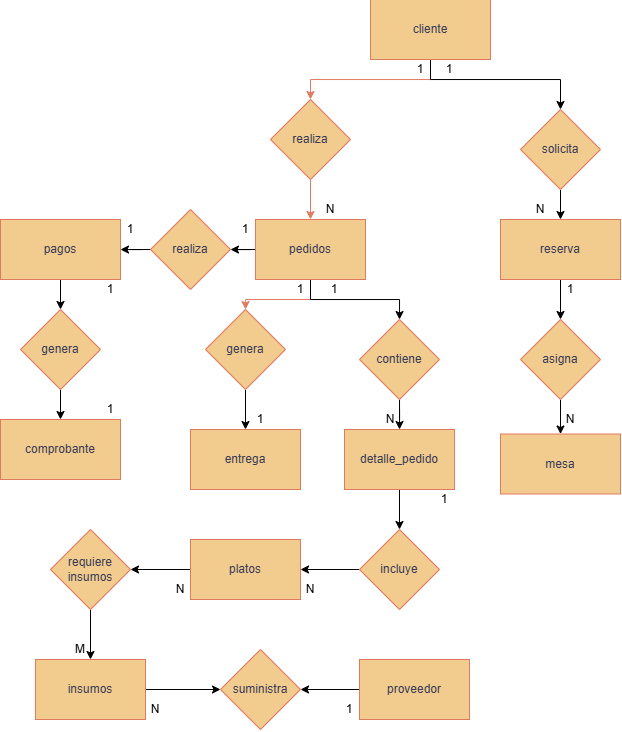

The diagram above was exported from draw.io. Its source (the exported page's mxGraphModel, read from the mxfile embedded in the PNG):
<mxGraphModel dx="578" dy="301" grid="1" gridSize="10" guides="1" tooltips="1" connect="1" arrows="1" fold="1" page="1" pageScale="1" pageWidth="827" pageHeight="1169" math="0" shadow="0">
  <root>
    <mxCell id="0" />
    <mxCell id="1" parent="0" />
    <mxCell id="JhfipxMiGJ6owrltxee3-30" edge="1" parent="1" source="JhfipxMiGJ6owrltxee3-25" style="edgeStyle=orthogonalEdgeStyle;rounded=0;orthogonalLoop=1;jettySize=auto;html=1;strokeColor=#E07A5F;fontColor=#393C56;fillColor=#F2CC8F;exitX=0.5;exitY=1;exitDx=0;exitDy=0;" target="JhfipxMiGJ6owrltxee3-28">
      <mxGeometry relative="1" as="geometry" />
    </mxCell>
    <mxCell id="sTVo2Sdv5aO2lLZftTFv-64" edge="1" parent="1" source="JhfipxMiGJ6owrltxee3-25" style="edgeStyle=orthogonalEdgeStyle;rounded=0;orthogonalLoop=1;jettySize=auto;html=1;" target="sTVo2Sdv5aO2lLZftTFv-63" value="">
      <mxGeometry relative="1" as="geometry">
        <Array as="points">
          <mxPoint x="440" y="100" />
          <mxPoint x="570" y="100" />
        </Array>
      </mxGeometry>
    </mxCell>
    <mxCell id="JhfipxMiGJ6owrltxee3-25" parent="1" style="rounded=0;whiteSpace=wrap;html=1;strokeColor=#E07A5F;fontColor=#393C56;fillColor=#F2CC8F;" value="cliente" vertex="1">
      <mxGeometry height="60" width="120" x="380" y="20" as="geometry" />
    </mxCell>
    <mxCell id="JhfipxMiGJ6owrltxee3-36" edge="1" parent="1" source="JhfipxMiGJ6owrltxee3-26" style="edgeStyle=orthogonalEdgeStyle;rounded=0;orthogonalLoop=1;jettySize=auto;html=1;strokeColor=#E07A5F;fontColor=#393C56;fillColor=#F2CC8F;" target="JhfipxMiGJ6owrltxee3-34" value="">
      <mxGeometry relative="1" as="geometry" />
    </mxCell>
    <mxCell id="sTVo2Sdv5aO2lLZftTFv-4" edge="1" parent="1" source="JhfipxMiGJ6owrltxee3-26" style="edgeStyle=orthogonalEdgeStyle;rounded=0;orthogonalLoop=1;jettySize=auto;html=1;" target="sTVo2Sdv5aO2lLZftTFv-3" value="">
      <mxGeometry relative="1" as="geometry" />
    </mxCell>
    <mxCell id="sTVo2Sdv5aO2lLZftTFv-72" edge="1" parent="1" source="JhfipxMiGJ6owrltxee3-26" style="edgeStyle=orthogonalEdgeStyle;rounded=0;orthogonalLoop=1;jettySize=auto;html=1;" target="sTVo2Sdv5aO2lLZftTFv-16" value="">
      <mxGeometry relative="1" as="geometry" />
    </mxCell>
    <mxCell id="JhfipxMiGJ6owrltxee3-26" parent="1" style="rounded=0;whiteSpace=wrap;html=1;strokeColor=#E07A5F;fontColor=#393C56;fillColor=#F2CC8F;" value="pedidos" vertex="1">
      <mxGeometry height="60" width="110" x="265" y="240" as="geometry" />
    </mxCell>
    <mxCell id="sTVo2Sdv5aO2lLZftTFv-69" edge="1" parent="1" source="JhfipxMiGJ6owrltxee3-27" style="edgeStyle=orthogonalEdgeStyle;rounded=0;orthogonalLoop=1;jettySize=auto;html=1;" target="sTVo2Sdv5aO2lLZftTFv-67" value="">
      <mxGeometry relative="1" as="geometry" />
    </mxCell>
    <mxCell id="JhfipxMiGJ6owrltxee3-27" parent="1" style="rounded=0;whiteSpace=wrap;html=1;strokeColor=#E07A5F;fontColor=#393C56;fillColor=#F2CC8F;" value="reserva" vertex="1">
      <mxGeometry height="60" width="120" x="510" y="240" as="geometry" />
    </mxCell>
    <mxCell id="JhfipxMiGJ6owrltxee3-32" edge="1" parent="1" source="JhfipxMiGJ6owrltxee3-28" style="edgeStyle=orthogonalEdgeStyle;rounded=0;orthogonalLoop=1;jettySize=auto;html=1;strokeColor=#E07A5F;fontColor=#393C56;fillColor=#F2CC8F;" target="JhfipxMiGJ6owrltxee3-26" value="">
      <mxGeometry relative="1" as="geometry" />
    </mxCell>
    <mxCell id="JhfipxMiGJ6owrltxee3-28" parent="1" style="rhombus;whiteSpace=wrap;html=1;strokeColor=#E07A5F;fontColor=#393C56;fillColor=#F2CC8F;" value="realiza" vertex="1">
      <mxGeometry height="80" width="80" x="280" y="120" as="geometry" />
    </mxCell>
    <mxCell id="sTVo2Sdv5aO2lLZftTFv-14" edge="1" parent="1" source="JhfipxMiGJ6owrltxee3-34" style="edgeStyle=orthogonalEdgeStyle;rounded=0;orthogonalLoop=1;jettySize=auto;html=1;entryX=0.5;entryY=0;entryDx=0;entryDy=0;" target="sTVo2Sdv5aO2lLZftTFv-13">
      <mxGeometry relative="1" as="geometry" />
    </mxCell>
    <mxCell id="JhfipxMiGJ6owrltxee3-34" parent="1" style="rhombus;whiteSpace=wrap;html=1;strokeColor=#E07A5F;fontColor=#393C56;fillColor=#F2CC8F;" value="genera" vertex="1">
      <mxGeometry height="80" width="80" x="215" y="330" as="geometry" />
    </mxCell>
    <mxCell id="sTVo2Sdv5aO2lLZftTFv-8" edge="1" parent="1" source="sTVo2Sdv5aO2lLZftTFv-2" style="edgeStyle=orthogonalEdgeStyle;rounded=0;orthogonalLoop=1;jettySize=auto;html=1;" target="sTVo2Sdv5aO2lLZftTFv-7" value="">
      <mxGeometry relative="1" as="geometry" />
    </mxCell>
    <mxCell id="sTVo2Sdv5aO2lLZftTFv-2" parent="1" style="rounded=0;whiteSpace=wrap;html=1;strokeColor=#E07A5F;fontColor=#393C56;fillColor=#F2CC8F;" value="pagos" vertex="1">
      <mxGeometry height="60" width="120" x="10" y="240" as="geometry" />
    </mxCell>
    <mxCell id="sTVo2Sdv5aO2lLZftTFv-5" edge="1" parent="1" source="sTVo2Sdv5aO2lLZftTFv-3" style="edgeStyle=orthogonalEdgeStyle;rounded=0;orthogonalLoop=1;jettySize=auto;html=1;" target="sTVo2Sdv5aO2lLZftTFv-2" value="">
      <mxGeometry relative="1" as="geometry" />
    </mxCell>
    <mxCell id="sTVo2Sdv5aO2lLZftTFv-3" parent="1" style="rhombus;whiteSpace=wrap;html=1;strokeColor=#E07A5F;fontColor=#393C56;fillColor=#F2CC8F;" value="realiza" vertex="1">
      <mxGeometry height="80" width="80" x="160" y="230" as="geometry" />
    </mxCell>
    <mxCell id="sTVo2Sdv5aO2lLZftTFv-10" edge="1" parent="1" source="sTVo2Sdv5aO2lLZftTFv-7" style="edgeStyle=orthogonalEdgeStyle;rounded=0;orthogonalLoop=1;jettySize=auto;html=1;" target="sTVo2Sdv5aO2lLZftTFv-9" value="">
      <mxGeometry relative="1" as="geometry" />
    </mxCell>
    <mxCell id="sTVo2Sdv5aO2lLZftTFv-7" parent="1" style="rhombus;whiteSpace=wrap;html=1;strokeColor=#E07A5F;fontColor=#393C56;fillColor=#F2CC8F;" value="genera" vertex="1">
      <mxGeometry height="80" width="80" x="30" y="330" as="geometry" />
    </mxCell>
    <mxCell id="sTVo2Sdv5aO2lLZftTFv-9" parent="1" style="rounded=0;whiteSpace=wrap;html=1;strokeColor=#E07A5F;fontColor=#393C56;fillColor=#F2CC8F;" value="comprobante" vertex="1">
      <mxGeometry height="60" width="120" x="10" y="440" as="geometry" />
    </mxCell>
    <mxCell id="sTVo2Sdv5aO2lLZftTFv-13" parent="1" style="rounded=0;whiteSpace=wrap;html=1;strokeColor=#E07A5F;fontColor=#393C56;fillColor=#F2CC8F;" value="entrega" vertex="1">
      <mxGeometry height="60" width="110" x="200" y="450" as="geometry" />
    </mxCell>
    <mxCell id="sTVo2Sdv5aO2lLZftTFv-19" edge="1" parent="1" source="sTVo2Sdv5aO2lLZftTFv-16" style="edgeStyle=orthogonalEdgeStyle;rounded=0;orthogonalLoop=1;jettySize=auto;html=1;" target="sTVo2Sdv5aO2lLZftTFv-18" value="">
      <mxGeometry relative="1" as="geometry" />
    </mxCell>
    <mxCell id="sTVo2Sdv5aO2lLZftTFv-16" parent="1" style="rhombus;whiteSpace=wrap;html=1;strokeColor=#E07A5F;fontColor=#393C56;fillColor=#F2CC8F;" value="contiene" vertex="1">
      <mxGeometry height="80" width="80" x="369" y="340" as="geometry" />
    </mxCell>
    <mxCell id="sTVo2Sdv5aO2lLZftTFv-34" edge="1" parent="1" source="sTVo2Sdv5aO2lLZftTFv-18" style="edgeStyle=orthogonalEdgeStyle;rounded=0;orthogonalLoop=1;jettySize=auto;html=1;" target="sTVo2Sdv5aO2lLZftTFv-22" value="">
      <mxGeometry relative="1" as="geometry" />
    </mxCell>
    <mxCell id="sTVo2Sdv5aO2lLZftTFv-18" parent="1" style="rounded=0;whiteSpace=wrap;html=1;strokeColor=#E07A5F;fontColor=#393C56;fillColor=#F2CC8F;" value="detalle_pedido" vertex="1">
      <mxGeometry height="60" width="110" x="354" y="450" as="geometry" />
    </mxCell>
    <mxCell id="sTVo2Sdv5aO2lLZftTFv-36" edge="1" parent="1" source="sTVo2Sdv5aO2lLZftTFv-20" style="edgeStyle=orthogonalEdgeStyle;rounded=0;orthogonalLoop=1;jettySize=auto;html=1;" target="sTVo2Sdv5aO2lLZftTFv-35" value="">
      <mxGeometry relative="1" as="geometry" />
    </mxCell>
    <mxCell id="sTVo2Sdv5aO2lLZftTFv-20" parent="1" style="rounded=0;whiteSpace=wrap;html=1;strokeColor=#E07A5F;fontColor=#393C56;fillColor=#F2CC8F;" value="platos" vertex="1">
      <mxGeometry height="60" width="110" x="200" y="560" as="geometry" />
    </mxCell>
    <mxCell id="sTVo2Sdv5aO2lLZftTFv-33" edge="1" parent="1" source="sTVo2Sdv5aO2lLZftTFv-22" style="edgeStyle=orthogonalEdgeStyle;rounded=0;orthogonalLoop=1;jettySize=auto;html=1;" target="sTVo2Sdv5aO2lLZftTFv-20" value="">
      <mxGeometry relative="1" as="geometry" />
    </mxCell>
    <mxCell id="sTVo2Sdv5aO2lLZftTFv-22" parent="1" style="rhombus;whiteSpace=wrap;html=1;strokeColor=#E07A5F;fontColor=#393C56;fillColor=#F2CC8F;" value="incluye" vertex="1">
      <mxGeometry height="80" width="80" x="369" y="550" as="geometry" />
    </mxCell>
    <mxCell id="sTVo2Sdv5aO2lLZftTFv-38" edge="1" parent="1" source="sTVo2Sdv5aO2lLZftTFv-35" style="edgeStyle=orthogonalEdgeStyle;rounded=0;orthogonalLoop=1;jettySize=auto;html=1;" target="sTVo2Sdv5aO2lLZftTFv-37" value="">
      <mxGeometry relative="1" as="geometry" />
    </mxCell>
    <mxCell id="sTVo2Sdv5aO2lLZftTFv-35" parent="1" style="rhombus;whiteSpace=wrap;html=1;strokeColor=#E07A5F;fontColor=#393C56;fillColor=#F2CC8F;" value="requiere insumos" vertex="1">
      <mxGeometry height="80" width="80" x="60" y="550" as="geometry" />
    </mxCell>
    <mxCell id="sTVo2Sdv5aO2lLZftTFv-73" edge="1" parent="1" source="sTVo2Sdv5aO2lLZftTFv-37" style="edgeStyle=orthogonalEdgeStyle;rounded=0;orthogonalLoop=1;jettySize=auto;html=1;" target="sTVo2Sdv5aO2lLZftTFv-40" value="">
      <mxGeometry relative="1" as="geometry" />
    </mxCell>
    <mxCell id="sTVo2Sdv5aO2lLZftTFv-37" parent="1" style="rounded=0;whiteSpace=wrap;html=1;strokeColor=#E07A5F;fontColor=#393C56;fillColor=#F2CC8F;" value="insumos" vertex="1">
      <mxGeometry height="60" width="110" x="45" y="680" as="geometry" />
    </mxCell>
    <mxCell id="sTVo2Sdv5aO2lLZftTFv-40" parent="1" style="rhombus;whiteSpace=wrap;html=1;strokeColor=#E07A5F;fontColor=#393C56;fillColor=#F2CC8F;" value="suministra" vertex="1">
      <mxGeometry height="80" width="80" x="230" y="670" as="geometry" />
    </mxCell>
    <mxCell id="sTVo2Sdv5aO2lLZftTFv-43" edge="1" parent="1" source="sTVo2Sdv5aO2lLZftTFv-42" style="edgeStyle=orthogonalEdgeStyle;rounded=0;orthogonalLoop=1;jettySize=auto;html=1;" target="sTVo2Sdv5aO2lLZftTFv-40" value="">
      <mxGeometry relative="1" as="geometry" />
    </mxCell>
    <mxCell id="sTVo2Sdv5aO2lLZftTFv-42" parent="1" style="rounded=0;whiteSpace=wrap;html=1;strokeColor=#E07A5F;fontColor=#393C56;fillColor=#F2CC8F;" value="proveedor" vertex="1">
      <mxGeometry height="60" width="110" x="369" y="680" as="geometry" />
    </mxCell>
    <mxCell id="sTVo2Sdv5aO2lLZftTFv-66" edge="1" parent="1" source="sTVo2Sdv5aO2lLZftTFv-63" style="edgeStyle=orthogonalEdgeStyle;rounded=0;orthogonalLoop=1;jettySize=auto;html=1;" target="JhfipxMiGJ6owrltxee3-27" value="">
      <mxGeometry relative="1" as="geometry" />
    </mxCell>
    <mxCell id="sTVo2Sdv5aO2lLZftTFv-63" parent="1" style="rhombus;whiteSpace=wrap;html=1;strokeColor=#E07A5F;fontColor=#393C56;fillColor=#F2CC8F;" value="solicita" vertex="1">
      <mxGeometry height="80" width="80" x="530" y="130" as="geometry" />
    </mxCell>
    <mxCell id="sTVo2Sdv5aO2lLZftTFv-70" edge="1" parent="1" source="sTVo2Sdv5aO2lLZftTFv-67" style="edgeStyle=orthogonalEdgeStyle;rounded=0;orthogonalLoop=1;jettySize=auto;html=1;" target="sTVo2Sdv5aO2lLZftTFv-68" value="">
      <mxGeometry relative="1" as="geometry" />
    </mxCell>
    <mxCell id="sTVo2Sdv5aO2lLZftTFv-67" parent="1" style="rhombus;whiteSpace=wrap;html=1;strokeColor=#E07A5F;fontColor=#393C56;fillColor=#F2CC8F;" value="asigna" vertex="1">
      <mxGeometry height="80" width="80" x="530" y="340" as="geometry" />
    </mxCell>
    <mxCell id="sTVo2Sdv5aO2lLZftTFv-68" parent="1" style="rounded=0;whiteSpace=wrap;html=1;strokeColor=#E07A5F;fontColor=#393C56;fillColor=#F2CC8F;" value="mesa" vertex="1">
      <mxGeometry height="60" width="120" x="510" y="454.5" as="geometry" />
    </mxCell>
    <mxCell id="R-u0-eD3RhlMB5ACFq-5-1" parent="1" style="text;html=1;whiteSpace=wrap;strokeColor=none;fillColor=none;align=center;verticalAlign=middle;rounded=0;" value="1" vertex="1">
      <mxGeometry height="20" width="20" x="420" y="80" as="geometry" />
    </mxCell>
    <mxCell id="R-u0-eD3RhlMB5ACFq-5-2" parent="1" style="text;html=1;whiteSpace=wrap;strokeColor=none;fillColor=none;align=center;verticalAlign=middle;rounded=0;" value="N" vertex="1">
      <mxGeometry height="20" width="20" x="330" y="220" as="geometry" />
    </mxCell>
    <mxCell id="R-u0-eD3RhlMB5ACFq-5-5" parent="1" style="text;html=1;whiteSpace=wrap;strokeColor=none;fillColor=none;align=center;verticalAlign=middle;rounded=0;" value="N" vertex="1">
      <mxGeometry height="20" width="20" x="540" y="220" as="geometry" />
    </mxCell>
    <mxCell id="R-u0-eD3RhlMB5ACFq-5-6" parent="1" style="text;html=1;whiteSpace=wrap;strokeColor=none;fillColor=none;align=center;verticalAlign=middle;rounded=0;" value="1" vertex="1">
      <mxGeometry height="20" width="20" x="449" y="80" as="geometry" />
    </mxCell>
    <mxCell id="R-u0-eD3RhlMB5ACFq-5-7" parent="1" style="text;html=1;whiteSpace=wrap;strokeColor=none;fillColor=none;align=center;verticalAlign=middle;rounded=0;" value="1" vertex="1">
      <mxGeometry height="20" width="20" x="570" y="300" as="geometry" />
    </mxCell>
    <mxCell id="R-u0-eD3RhlMB5ACFq-5-8" parent="1" style="text;html=1;whiteSpace=wrap;strokeColor=none;fillColor=none;align=center;verticalAlign=middle;rounded=0;" value="N" vertex="1">
      <mxGeometry height="20" width="20" x="570" y="430" as="geometry" />
    </mxCell>
    <mxCell id="R-u0-eD3RhlMB5ACFq-5-9" parent="1" style="text;html=1;whiteSpace=wrap;strokeColor=none;fillColor=none;align=center;verticalAlign=middle;rounded=0;" value="1" vertex="1">
      <mxGeometry height="20" width="20" x="300" y="300" as="geometry" />
    </mxCell>
    <mxCell id="R-u0-eD3RhlMB5ACFq-5-10" parent="1" style="text;html=1;whiteSpace=wrap;strokeColor=none;fillColor=none;align=center;verticalAlign=middle;rounded=0;" value="1" vertex="1">
      <mxGeometry height="20" width="20" x="260" y="430" as="geometry" />
    </mxCell>
    <mxCell id="R-u0-eD3RhlMB5ACFq-5-11" parent="1" style="text;html=1;whiteSpace=wrap;strokeColor=none;fillColor=none;align=center;verticalAlign=middle;rounded=0;" value="N" vertex="1">
      <mxGeometry height="20" width="20" x="390" y="430" as="geometry" />
    </mxCell>
    <mxCell id="R-u0-eD3RhlMB5ACFq-5-12" parent="1" style="text;html=1;whiteSpace=wrap;strokeColor=none;fillColor=none;align=center;verticalAlign=middle;rounded=0;" value="1" vertex="1">
      <mxGeometry height="20" width="20" x="444" y="510" as="geometry" />
    </mxCell>
    <mxCell id="R-u0-eD3RhlMB5ACFq-5-13" parent="1" style="text;html=1;whiteSpace=wrap;strokeColor=none;fillColor=none;align=center;verticalAlign=middle;rounded=0;" value="N" vertex="1">
      <mxGeometry height="20" width="20" x="310" y="600" as="geometry" />
    </mxCell>
    <mxCell id="R-u0-eD3RhlMB5ACFq-5-14" parent="1" style="text;html=1;whiteSpace=wrap;strokeColor=none;fillColor=none;align=center;verticalAlign=middle;rounded=0;" value="N" vertex="1">
      <mxGeometry height="20" width="20" x="180" y="600" as="geometry" />
    </mxCell>
    <mxCell id="R-u0-eD3RhlMB5ACFq-5-15" parent="1" style="text;html=1;whiteSpace=wrap;strokeColor=none;fillColor=none;align=center;verticalAlign=middle;rounded=0;" value="M" vertex="1">
      <mxGeometry height="20" width="20" x="80" y="660" as="geometry" />
    </mxCell>
    <mxCell id="R-u0-eD3RhlMB5ACFq-5-16" parent="1" style="text;html=1;whiteSpace=wrap;strokeColor=none;fillColor=none;align=center;verticalAlign=middle;rounded=0;" value="N" vertex="1">
      <mxGeometry height="20" width="20" x="155" y="720" as="geometry" />
    </mxCell>
    <mxCell id="R-u0-eD3RhlMB5ACFq-5-17" parent="1" style="text;html=1;whiteSpace=wrap;strokeColor=none;fillColor=none;align=center;verticalAlign=middle;rounded=0;" value="1" vertex="1">
      <mxGeometry height="20" width="20" x="349" y="720" as="geometry" />
    </mxCell>
    <mxCell id="R-u0-eD3RhlMB5ACFq-5-18" parent="1" style="text;html=1;whiteSpace=wrap;strokeColor=none;fillColor=none;align=center;verticalAlign=middle;rounded=0;" value="1" vertex="1">
      <mxGeometry height="20" width="20" x="245" y="240" as="geometry" />
    </mxCell>
    <mxCell id="R-u0-eD3RhlMB5ACFq-5-19" parent="1" style="text;html=1;whiteSpace=wrap;strokeColor=none;fillColor=none;align=center;verticalAlign=middle;rounded=0;" value="1" vertex="1">
      <mxGeometry height="20" width="20" x="130" y="240" as="geometry" />
    </mxCell>
    <mxCell id="R-u0-eD3RhlMB5ACFq-5-20" parent="1" style="text;html=1;whiteSpace=wrap;strokeColor=none;fillColor=none;align=center;verticalAlign=middle;rounded=0;" value="1" vertex="1">
      <mxGeometry height="20" width="20" x="110" y="300" as="geometry" />
    </mxCell>
    <mxCell id="R-u0-eD3RhlMB5ACFq-5-21" parent="1" style="text;html=1;whiteSpace=wrap;strokeColor=none;fillColor=none;align=center;verticalAlign=middle;rounded=0;" value="1" vertex="1">
      <mxGeometry height="20" width="20" x="110" y="420" as="geometry" />
    </mxCell>
    <mxCell id="R-u0-eD3RhlMB5ACFq-5-22" parent="1" style="text;html=1;whiteSpace=wrap;strokeColor=none;fillColor=none;align=center;verticalAlign=middle;rounded=0;" value="1" vertex="1">
      <mxGeometry height="20" width="20" x="334" y="300" as="geometry" />
    </mxCell>
  </root>
</mxGraphModel>